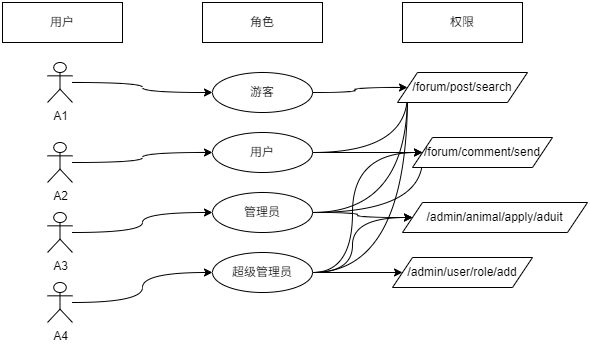

The diagram above was exported from draw.io. Its source (the exported page's mxGraphModel, read from the mxfile embedded in the PNG):
<mxGraphModel dx="1050" dy="621" grid="1" gridSize="10" guides="1" tooltips="1" connect="1" arrows="1" fold="1" page="1" pageScale="1" pageWidth="827" pageHeight="1169" math="0" shadow="0">
  <root>
    <mxCell id="0" />
    <mxCell id="1" parent="0" />
    <mxCell id="sDD16JCKiXek10pdbzU4-1" value="用户" style="rounded=0;whiteSpace=wrap;html=1;" vertex="1" parent="1">
      <mxGeometry x="80" y="120" width="120" height="40" as="geometry" />
    </mxCell>
    <mxCell id="sDD16JCKiXek10pdbzU4-2" value="角色" style="rounded=0;whiteSpace=wrap;html=1;" vertex="1" parent="1">
      <mxGeometry x="280" y="120" width="120" height="40" as="geometry" />
    </mxCell>
    <mxCell id="sDD16JCKiXek10pdbzU4-3" value="权限" style="rounded=0;whiteSpace=wrap;html=1;" vertex="1" parent="1">
      <mxGeometry x="480" y="120" width="120" height="40" as="geometry" />
    </mxCell>
    <mxCell id="sDD16JCKiXek10pdbzU4-14" style="edgeStyle=orthogonalEdgeStyle;rounded=0;orthogonalLoop=1;jettySize=auto;html=1;entryX=0;entryY=0.5;entryDx=0;entryDy=0;curved=1;" edge="1" parent="1" source="sDD16JCKiXek10pdbzU4-4" target="sDD16JCKiXek10pdbzU4-7">
      <mxGeometry relative="1" as="geometry" />
    </mxCell>
    <mxCell id="sDD16JCKiXek10pdbzU4-4" value="A1" style="shape=umlActor;verticalLabelPosition=bottom;verticalAlign=top;html=1;outlineConnect=0;" vertex="1" parent="1">
      <mxGeometry x="125" y="180" width="25" height="40" as="geometry" />
    </mxCell>
    <mxCell id="sDD16JCKiXek10pdbzU4-20" value="" style="edgeStyle=orthogonalEdgeStyle;rounded=0;orthogonalLoop=1;jettySize=auto;html=1;curved=1;" edge="1" parent="1" source="sDD16JCKiXek10pdbzU4-7" target="sDD16JCKiXek10pdbzU4-19">
      <mxGeometry relative="1" as="geometry" />
    </mxCell>
    <mxCell id="sDD16JCKiXek10pdbzU4-7" value="游客" style="ellipse;whiteSpace=wrap;html=1;" vertex="1" parent="1">
      <mxGeometry x="290" y="190" width="100" height="40" as="geometry" />
    </mxCell>
    <mxCell id="sDD16JCKiXek10pdbzU4-22" value="" style="edgeStyle=orthogonalEdgeStyle;rounded=0;orthogonalLoop=1;jettySize=auto;html=1;curved=1;" edge="1" parent="1" source="sDD16JCKiXek10pdbzU4-8" target="sDD16JCKiXek10pdbzU4-21">
      <mxGeometry relative="1" as="geometry" />
    </mxCell>
    <mxCell id="sDD16JCKiXek10pdbzU4-28" style="edgeStyle=orthogonalEdgeStyle;rounded=0;orthogonalLoop=1;jettySize=auto;html=1;entryX=0;entryY=0.5;entryDx=0;entryDy=0;curved=1;" edge="1" parent="1" source="sDD16JCKiXek10pdbzU4-8" target="sDD16JCKiXek10pdbzU4-19">
      <mxGeometry relative="1" as="geometry" />
    </mxCell>
    <mxCell id="sDD16JCKiXek10pdbzU4-8" value="用户" style="ellipse;whiteSpace=wrap;html=1;" vertex="1" parent="1">
      <mxGeometry x="290" y="250" width="100" height="40" as="geometry" />
    </mxCell>
    <mxCell id="sDD16JCKiXek10pdbzU4-25" value="" style="edgeStyle=orthogonalEdgeStyle;rounded=0;orthogonalLoop=1;jettySize=auto;html=1;curved=1;" edge="1" parent="1" source="sDD16JCKiXek10pdbzU4-9" target="sDD16JCKiXek10pdbzU4-24">
      <mxGeometry relative="1" as="geometry" />
    </mxCell>
    <mxCell id="sDD16JCKiXek10pdbzU4-29" style="edgeStyle=orthogonalEdgeStyle;rounded=0;orthogonalLoop=1;jettySize=auto;html=1;entryX=0;entryY=0.5;entryDx=0;entryDy=0;curved=1;" edge="1" parent="1" source="sDD16JCKiXek10pdbzU4-9" target="sDD16JCKiXek10pdbzU4-19">
      <mxGeometry relative="1" as="geometry" />
    </mxCell>
    <mxCell id="sDD16JCKiXek10pdbzU4-30" style="edgeStyle=orthogonalEdgeStyle;rounded=0;orthogonalLoop=1;jettySize=auto;html=1;entryX=0;entryY=0.5;entryDx=0;entryDy=0;curved=1;" edge="1" parent="1" source="sDD16JCKiXek10pdbzU4-9" target="sDD16JCKiXek10pdbzU4-21">
      <mxGeometry relative="1" as="geometry" />
    </mxCell>
    <mxCell id="sDD16JCKiXek10pdbzU4-9" value="管理员" style="ellipse;whiteSpace=wrap;html=1;" vertex="1" parent="1">
      <mxGeometry x="290" y="310" width="100" height="40" as="geometry" />
    </mxCell>
    <mxCell id="sDD16JCKiXek10pdbzU4-27" value="" style="edgeStyle=orthogonalEdgeStyle;rounded=0;orthogonalLoop=1;jettySize=auto;html=1;curved=1;" edge="1" parent="1" source="sDD16JCKiXek10pdbzU4-10" target="sDD16JCKiXek10pdbzU4-26">
      <mxGeometry relative="1" as="geometry" />
    </mxCell>
    <mxCell id="sDD16JCKiXek10pdbzU4-31" style="edgeStyle=orthogonalEdgeStyle;rounded=0;orthogonalLoop=1;jettySize=auto;html=1;entryX=0;entryY=0.5;entryDx=0;entryDy=0;curved=1;" edge="1" parent="1" source="sDD16JCKiXek10pdbzU4-10" target="sDD16JCKiXek10pdbzU4-19">
      <mxGeometry relative="1" as="geometry" />
    </mxCell>
    <mxCell id="sDD16JCKiXek10pdbzU4-32" style="edgeStyle=orthogonalEdgeStyle;rounded=0;orthogonalLoop=1;jettySize=auto;html=1;entryX=0;entryY=0.5;entryDx=0;entryDy=0;curved=1;" edge="1" parent="1" source="sDD16JCKiXek10pdbzU4-10" target="sDD16JCKiXek10pdbzU4-21">
      <mxGeometry relative="1" as="geometry">
        <Array as="points">
          <mxPoint x="430" y="390" />
          <mxPoint x="430" y="270" />
        </Array>
      </mxGeometry>
    </mxCell>
    <mxCell id="sDD16JCKiXek10pdbzU4-33" style="edgeStyle=orthogonalEdgeStyle;rounded=0;orthogonalLoop=1;jettySize=auto;html=1;entryX=0;entryY=0.5;entryDx=0;entryDy=0;curved=1;" edge="1" parent="1" source="sDD16JCKiXek10pdbzU4-10" target="sDD16JCKiXek10pdbzU4-24">
      <mxGeometry relative="1" as="geometry">
        <Array as="points">
          <mxPoint x="430" y="390" />
          <mxPoint x="430" y="335" />
        </Array>
      </mxGeometry>
    </mxCell>
    <mxCell id="sDD16JCKiXek10pdbzU4-10" value="超级管理员" style="ellipse;whiteSpace=wrap;html=1;" vertex="1" parent="1">
      <mxGeometry x="290" y="370" width="100" height="40" as="geometry" />
    </mxCell>
    <mxCell id="sDD16JCKiXek10pdbzU4-15" style="edgeStyle=orthogonalEdgeStyle;rounded=0;orthogonalLoop=1;jettySize=auto;html=1;curved=1;" edge="1" parent="1" source="sDD16JCKiXek10pdbzU4-11" target="sDD16JCKiXek10pdbzU4-8">
      <mxGeometry relative="1" as="geometry" />
    </mxCell>
    <mxCell id="sDD16JCKiXek10pdbzU4-11" value="A2" style="shape=umlActor;verticalLabelPosition=bottom;verticalAlign=top;html=1;outlineConnect=0;" vertex="1" parent="1">
      <mxGeometry x="125" y="260" width="25" height="40" as="geometry" />
    </mxCell>
    <mxCell id="sDD16JCKiXek10pdbzU4-16" style="edgeStyle=orthogonalEdgeStyle;rounded=0;orthogonalLoop=1;jettySize=auto;html=1;entryX=0;entryY=0.5;entryDx=0;entryDy=0;curved=1;" edge="1" parent="1" source="sDD16JCKiXek10pdbzU4-12" target="sDD16JCKiXek10pdbzU4-9">
      <mxGeometry relative="1" as="geometry" />
    </mxCell>
    <mxCell id="sDD16JCKiXek10pdbzU4-12" value="A3" style="shape=umlActor;verticalLabelPosition=bottom;verticalAlign=top;html=1;outlineConnect=0;" vertex="1" parent="1">
      <mxGeometry x="125" y="330" width="25" height="40" as="geometry" />
    </mxCell>
    <mxCell id="sDD16JCKiXek10pdbzU4-17" style="edgeStyle=orthogonalEdgeStyle;rounded=0;orthogonalLoop=1;jettySize=auto;html=1;entryX=0;entryY=0.5;entryDx=0;entryDy=0;curved=1;" edge="1" parent="1" source="sDD16JCKiXek10pdbzU4-13" target="sDD16JCKiXek10pdbzU4-10">
      <mxGeometry relative="1" as="geometry" />
    </mxCell>
    <mxCell id="sDD16JCKiXek10pdbzU4-13" value="A4" style="shape=umlActor;verticalLabelPosition=bottom;verticalAlign=top;html=1;outlineConnect=0;" vertex="1" parent="1">
      <mxGeometry x="125" y="400" width="25" height="40" as="geometry" />
    </mxCell>
    <mxCell id="sDD16JCKiXek10pdbzU4-19" value="/forum/post/search" style="shape=parallelogram;perimeter=parallelogramPerimeter;whiteSpace=wrap;html=1;fixedSize=1;" vertex="1" parent="1">
      <mxGeometry x="475" y="190" width="130" height="30" as="geometry" />
    </mxCell>
    <mxCell id="sDD16JCKiXek10pdbzU4-21" value="/forum/comment/send" style="shape=parallelogram;perimeter=parallelogramPerimeter;whiteSpace=wrap;html=1;fixedSize=1;" vertex="1" parent="1">
      <mxGeometry x="490" y="255" width="140" height="30" as="geometry" />
    </mxCell>
    <mxCell id="sDD16JCKiXek10pdbzU4-24" value="/admin/animal/apply/aduit" style="shape=parallelogram;perimeter=parallelogramPerimeter;whiteSpace=wrap;html=1;fixedSize=1;" vertex="1" parent="1">
      <mxGeometry x="480" y="320" width="185" height="30" as="geometry" />
    </mxCell>
    <mxCell id="sDD16JCKiXek10pdbzU4-26" value="/admin/user/role/add" style="shape=parallelogram;perimeter=parallelogramPerimeter;whiteSpace=wrap;html=1;fixedSize=1;" vertex="1" parent="1">
      <mxGeometry x="470" y="375" width="140" height="30" as="geometry" />
    </mxCell>
  </root>
</mxGraphModel>